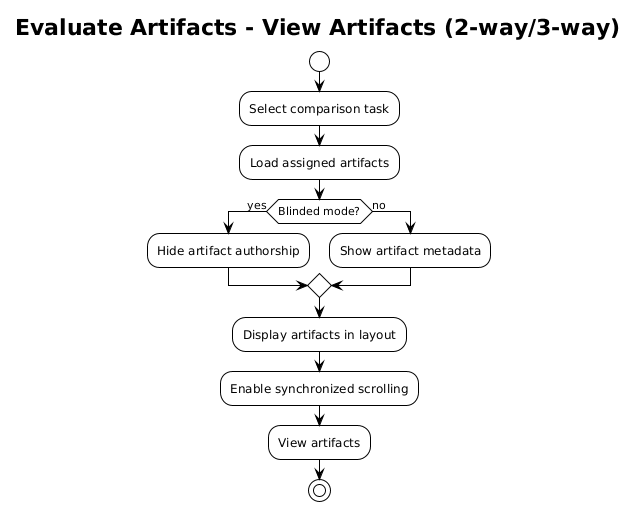

The diagram above was rendered by PlantUML. Its source (embedded in the PNG):
@startuml
!theme plain
skinparam backgroundColor #FFFFFF

title Evaluate Artifacts - View Artifacts (2-way/3-way)

|#LightBlue|Participant|

start
:Select comparison task;
:Load assigned artifacts;

if (Blinded mode?) then (yes)
    :Hide artifact authorship;
else (no)
    :Show artifact metadata;
endif

:Display artifacts in layout;
:Enable synchronized scrolling;
:View artifacts;

stop
@enduml